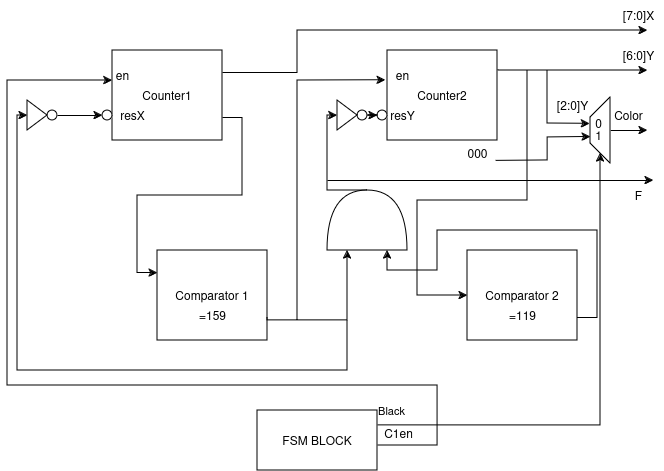

The diagram above was exported from draw.io. Its source (the exported page's mxGraphModel, read from the mxfile embedded in the PNG):
<mxGraphModel dx="987" dy="568" grid="1" gridSize="10" guides="1" tooltips="1" connect="1" arrows="1" fold="1" page="1" pageScale="1" pageWidth="850" pageHeight="1100" math="0" shadow="0">
  <root>
    <mxCell id="0" />
    <mxCell id="1" parent="0" />
    <mxCell id="JuhMSzbS8SR6b3yUNPMT-6" style="edgeStyle=orthogonalEdgeStyle;rounded=0;orthogonalLoop=1;jettySize=auto;html=1;exitX=1;exitY=0.75;exitDx=0;exitDy=0;entryX=0;entryY=0.25;entryDx=0;entryDy=0;" edge="1" parent="1" source="JuhMSzbS8SR6b3yUNPMT-1" target="JuhMSzbS8SR6b3yUNPMT-4">
      <mxGeometry relative="1" as="geometry" />
    </mxCell>
    <mxCell id="JuhMSzbS8SR6b3yUNPMT-41" style="edgeStyle=orthogonalEdgeStyle;rounded=0;orthogonalLoop=1;jettySize=auto;html=1;exitX=1;exitY=0.25;exitDx=0;exitDy=0;" edge="1" parent="1" source="JuhMSzbS8SR6b3yUNPMT-1">
      <mxGeometry relative="1" as="geometry">
        <mxPoint x="650" y="70" as="targetPoint" />
        <Array as="points">
          <mxPoint x="300" y="112" />
          <mxPoint x="300" y="70" />
        </Array>
      </mxGeometry>
    </mxCell>
    <mxCell id="JuhMSzbS8SR6b3yUNPMT-1" value="Counter1" style="rounded=0;whiteSpace=wrap;html=1;" vertex="1" parent="1">
      <mxGeometry x="115" y="90" width="110" height="90" as="geometry" />
    </mxCell>
    <mxCell id="JuhMSzbS8SR6b3yUNPMT-43" style="edgeStyle=orthogonalEdgeStyle;rounded=0;orthogonalLoop=1;jettySize=auto;html=1;exitX=1.006;exitY=0.211;exitDx=0;exitDy=0;exitPerimeter=0;" edge="1" parent="1" source="JuhMSzbS8SR6b3yUNPMT-2">
      <mxGeometry relative="1" as="geometry">
        <mxPoint x="650" y="109.99857142857144" as="targetPoint" />
        <mxPoint x="530" y="110" as="sourcePoint" />
        <Array as="points">
          <mxPoint x="501" y="110" />
        </Array>
      </mxGeometry>
    </mxCell>
    <mxCell id="JuhMSzbS8SR6b3yUNPMT-2" value="&lt;div&gt;Counter2&lt;/div&gt;" style="rounded=0;whiteSpace=wrap;html=1;" vertex="1" parent="1">
      <mxGeometry x="390" y="90" width="110" height="90" as="geometry" />
    </mxCell>
    <mxCell id="JuhMSzbS8SR6b3yUNPMT-4" value="&lt;div&gt;Comparator 1&lt;/div&gt;" style="rounded=0;whiteSpace=wrap;html=1;" vertex="1" parent="1">
      <mxGeometry x="160" y="290" width="110" height="90" as="geometry" />
    </mxCell>
    <mxCell id="JuhMSzbS8SR6b3yUNPMT-5" value="&lt;div&gt;Comparator 2&lt;br&gt;&lt;/div&gt;" style="rounded=0;whiteSpace=wrap;html=1;" vertex="1" parent="1">
      <mxGeometry x="470" y="290" width="110" height="90" as="geometry" />
    </mxCell>
    <mxCell id="JuhMSzbS8SR6b3yUNPMT-11" style="edgeStyle=orthogonalEdgeStyle;rounded=0;orthogonalLoop=1;jettySize=auto;html=1;exitX=1;exitY=0.5;exitDx=0;exitDy=0;exitPerimeter=0;entryX=0;entryY=0.5;entryDx=0;entryDy=0;" edge="1" parent="1" source="JuhMSzbS8SR6b3yUNPMT-7" target="JuhMSzbS8SR6b3yUNPMT-26">
      <mxGeometry relative="1" as="geometry">
        <mxPoint x="380" y="160" as="targetPoint" />
        <Array as="points">
          <mxPoint x="330" y="230" />
          <mxPoint x="330" y="155" />
        </Array>
      </mxGeometry>
    </mxCell>
    <mxCell id="JuhMSzbS8SR6b3yUNPMT-7" value="" style="shape=or;whiteSpace=wrap;html=1;rotation=-90;" vertex="1" parent="1">
      <mxGeometry x="340" y="220" width="60" height="80" as="geometry" />
    </mxCell>
    <mxCell id="JuhMSzbS8SR6b3yUNPMT-8" style="edgeStyle=orthogonalEdgeStyle;rounded=0;orthogonalLoop=1;jettySize=auto;html=1;exitX=1;exitY=0.75;exitDx=0;exitDy=0;entryX=0;entryY=0.75;entryDx=0;entryDy=0;entryPerimeter=0;" edge="1" parent="1" source="JuhMSzbS8SR6b3yUNPMT-5" target="JuhMSzbS8SR6b3yUNPMT-7">
      <mxGeometry relative="1" as="geometry" />
    </mxCell>
    <mxCell id="JuhMSzbS8SR6b3yUNPMT-9" style="edgeStyle=orthogonalEdgeStyle;rounded=0;orthogonalLoop=1;jettySize=auto;html=1;exitX=1;exitY=0.75;exitDx=0;exitDy=0;entryX=0;entryY=0.25;entryDx=0;entryDy=0;entryPerimeter=0;" edge="1" parent="1" source="JuhMSzbS8SR6b3yUNPMT-4" target="JuhMSzbS8SR6b3yUNPMT-7">
      <mxGeometry relative="1" as="geometry">
        <Array as="points">
          <mxPoint x="270" y="360" />
          <mxPoint x="350" y="360" />
        </Array>
      </mxGeometry>
    </mxCell>
    <mxCell id="JuhMSzbS8SR6b3yUNPMT-31" value="" style="edgeStyle=orthogonalEdgeStyle;rounded=0;orthogonalLoop=1;jettySize=auto;html=1;" edge="1" parent="1" source="JuhMSzbS8SR6b3yUNPMT-10" target="JuhMSzbS8SR6b3yUNPMT-30">
      <mxGeometry relative="1" as="geometry" />
    </mxCell>
    <mxCell id="JuhMSzbS8SR6b3yUNPMT-10" value="" style="ellipse;whiteSpace=wrap;html=1;aspect=fixed;" vertex="1" parent="1">
      <mxGeometry x="360" y="150" width="10" height="10" as="geometry" />
    </mxCell>
    <mxCell id="JuhMSzbS8SR6b3yUNPMT-13" value="resY" style="text;html=1;align=center;verticalAlign=middle;resizable=0;points=[];autosize=1;strokeColor=none;fillColor=none;" vertex="1" parent="1">
      <mxGeometry x="380" y="140" width="50" height="30" as="geometry" />
    </mxCell>
    <mxCell id="JuhMSzbS8SR6b3yUNPMT-14" value="resX" style="text;html=1;align=center;verticalAlign=middle;resizable=0;points=[];autosize=1;strokeColor=none;fillColor=none;" vertex="1" parent="1">
      <mxGeometry x="110" y="140" width="50" height="30" as="geometry" />
    </mxCell>
    <mxCell id="JuhMSzbS8SR6b3yUNPMT-15" value="" style="endArrow=classic;html=1;rounded=0;entryX=0;entryY=0.5;entryDx=0;entryDy=0;" edge="1" parent="1" target="JuhMSzbS8SR6b3yUNPMT-25">
      <mxGeometry width="50" height="50" relative="1" as="geometry">
        <mxPoint x="350" y="360" as="sourcePoint" />
        <mxPoint x="60" y="220" as="targetPoint" />
        <Array as="points">
          <mxPoint x="350" y="410" />
          <mxPoint x="20" y="410" />
          <mxPoint x="20" y="155" />
        </Array>
      </mxGeometry>
    </mxCell>
    <mxCell id="JuhMSzbS8SR6b3yUNPMT-27" value="" style="edgeStyle=orthogonalEdgeStyle;rounded=0;orthogonalLoop=1;jettySize=auto;html=1;entryX=0;entryY=0.5;entryDx=0;entryDy=0;" edge="1" parent="1" source="JuhMSzbS8SR6b3yUNPMT-16" target="JuhMSzbS8SR6b3yUNPMT-28">
      <mxGeometry relative="1" as="geometry">
        <mxPoint x="80" y="155" as="targetPoint" />
      </mxGeometry>
    </mxCell>
    <mxCell id="JuhMSzbS8SR6b3yUNPMT-16" value="" style="ellipse;whiteSpace=wrap;html=1;aspect=fixed;" vertex="1" parent="1">
      <mxGeometry x="50" y="150" width="10" height="10" as="geometry" />
    </mxCell>
    <mxCell id="JuhMSzbS8SR6b3yUNPMT-19" value="&lt;div&gt;en&lt;br&gt;&lt;/div&gt;" style="text;html=1;align=center;verticalAlign=middle;resizable=0;points=[];autosize=1;strokeColor=none;fillColor=none;" vertex="1" parent="1">
      <mxGeometry x="105" y="100" width="40" height="30" as="geometry" />
    </mxCell>
    <mxCell id="JuhMSzbS8SR6b3yUNPMT-24" value="&lt;div&gt;en&lt;br&gt;&lt;/div&gt;" style="text;html=1;align=center;verticalAlign=middle;resizable=0;points=[];autosize=1;strokeColor=none;fillColor=none;" vertex="1" parent="1">
      <mxGeometry x="385" y="100" width="40" height="30" as="geometry" />
    </mxCell>
    <mxCell id="JuhMSzbS8SR6b3yUNPMT-25" value="" style="triangle;whiteSpace=wrap;html=1;rotation=0;" vertex="1" parent="1">
      <mxGeometry x="30" y="140" width="20" height="30" as="geometry" />
    </mxCell>
    <mxCell id="JuhMSzbS8SR6b3yUNPMT-26" value="" style="triangle;whiteSpace=wrap;html=1;rotation=0;" vertex="1" parent="1">
      <mxGeometry x="340" y="140" width="20" height="30" as="geometry" />
    </mxCell>
    <mxCell id="JuhMSzbS8SR6b3yUNPMT-28" value="" style="ellipse;whiteSpace=wrap;html=1;aspect=fixed;" vertex="1" parent="1">
      <mxGeometry x="105" y="150" width="10" height="10" as="geometry" />
    </mxCell>
    <mxCell id="JuhMSzbS8SR6b3yUNPMT-30" value="" style="ellipse;whiteSpace=wrap;html=1;aspect=fixed;" vertex="1" parent="1">
      <mxGeometry x="380" y="150" width="10" height="10" as="geometry" />
    </mxCell>
    <mxCell id="JuhMSzbS8SR6b3yUNPMT-33" value="" style="endArrow=classic;html=1;rounded=0;entryX=0.081;entryY=0.657;entryDx=0;entryDy=0;entryPerimeter=0;" edge="1" parent="1" target="JuhMSzbS8SR6b3yUNPMT-24">
      <mxGeometry width="50" height="50" relative="1" as="geometry">
        <mxPoint x="300" y="360" as="sourcePoint" />
        <mxPoint x="320" y="200" as="targetPoint" />
        <Array as="points">
          <mxPoint x="300" y="240" />
          <mxPoint x="300" y="120" />
        </Array>
      </mxGeometry>
    </mxCell>
    <mxCell id="JuhMSzbS8SR6b3yUNPMT-37" style="edgeStyle=orthogonalEdgeStyle;rounded=0;orthogonalLoop=1;jettySize=auto;html=1;exitX=0.992;exitY=0.612;exitDx=0;exitDy=0;exitPerimeter=0;" edge="1" parent="1" source="JuhMSzbS8SR6b3yUNPMT-34">
      <mxGeometry relative="1" as="geometry">
        <mxPoint x="114.97" y="120" as="targetPoint" />
        <mxPoint x="389.97" y="485" as="sourcePoint" />
        <Array as="points">
          <mxPoint x="379" y="485" />
          <mxPoint x="440" y="485" />
          <mxPoint x="440" y="425" />
          <mxPoint x="10" y="425" />
          <mxPoint x="10" y="120" />
        </Array>
      </mxGeometry>
    </mxCell>
    <mxCell id="JuhMSzbS8SR6b3yUNPMT-53" style="edgeStyle=orthogonalEdgeStyle;rounded=0;orthogonalLoop=1;jettySize=auto;html=1;exitX=1;exitY=0.25;exitDx=0;exitDy=0;" edge="1" parent="1" source="JuhMSzbS8SR6b3yUNPMT-34" target="JuhMSzbS8SR6b3yUNPMT-46">
      <mxGeometry relative="1" as="geometry">
        <Array as="points">
          <mxPoint x="603" y="465" />
        </Array>
      </mxGeometry>
    </mxCell>
    <mxCell id="JuhMSzbS8SR6b3yUNPMT-54" value="Black" style="edgeLabel;html=1;align=center;verticalAlign=middle;resizable=0;points=[];" vertex="1" connectable="0" parent="JuhMSzbS8SR6b3yUNPMT-53">
      <mxGeometry x="-0.944" y="-2" relative="1" as="geometry">
        <mxPoint y="-17" as="offset" />
      </mxGeometry>
    </mxCell>
    <mxCell id="JuhMSzbS8SR6b3yUNPMT-34" value="FSM BLOCK" style="rounded=0;whiteSpace=wrap;html=1;" vertex="1" parent="1">
      <mxGeometry x="260" y="450" width="120" height="60" as="geometry" />
    </mxCell>
    <mxCell id="JuhMSzbS8SR6b3yUNPMT-35" value="=159" style="text;html=1;align=center;verticalAlign=middle;resizable=0;points=[];autosize=1;strokeColor=none;fillColor=none;" vertex="1" parent="1">
      <mxGeometry x="190" y="340" width="50" height="30" as="geometry" />
    </mxCell>
    <mxCell id="JuhMSzbS8SR6b3yUNPMT-36" value="=119" style="text;html=1;align=center;verticalAlign=middle;resizable=0;points=[];autosize=1;strokeColor=none;fillColor=none;" vertex="1" parent="1">
      <mxGeometry x="500" y="340" width="50" height="30" as="geometry" />
    </mxCell>
    <mxCell id="JuhMSzbS8SR6b3yUNPMT-38" value="" style="endArrow=classic;html=1;rounded=0;" edge="1" parent="1">
      <mxGeometry width="50" height="50" relative="1" as="geometry">
        <mxPoint x="330" y="220" as="sourcePoint" />
        <mxPoint x="656" y="220" as="targetPoint" />
      </mxGeometry>
    </mxCell>
    <mxCell id="JuhMSzbS8SR6b3yUNPMT-39" value="&lt;div&gt;F&lt;/div&gt;" style="text;html=1;align=center;verticalAlign=middle;resizable=0;points=[];autosize=1;strokeColor=none;fillColor=none;" vertex="1" parent="1">
      <mxGeometry x="626" y="220" width="30" height="30" as="geometry" />
    </mxCell>
    <mxCell id="JuhMSzbS8SR6b3yUNPMT-44" value="&lt;div&gt;[7:0]X&lt;/div&gt;" style="text;html=1;align=center;verticalAlign=middle;resizable=0;points=[];autosize=1;strokeColor=none;fillColor=none;" vertex="1" parent="1">
      <mxGeometry x="616" y="40" width="50" height="30" as="geometry" />
    </mxCell>
    <mxCell id="JuhMSzbS8SR6b3yUNPMT-45" value="[6:0]Y" style="text;html=1;align=center;verticalAlign=middle;resizable=0;points=[];autosize=1;strokeColor=none;fillColor=none;" vertex="1" parent="1">
      <mxGeometry x="616" y="80" width="50" height="30" as="geometry" />
    </mxCell>
    <mxCell id="JuhMSzbS8SR6b3yUNPMT-49" style="edgeStyle=orthogonalEdgeStyle;rounded=0;orthogonalLoop=1;jettySize=auto;html=1;exitX=0.5;exitY=1;exitDx=0;exitDy=0;" edge="1" parent="1" source="JuhMSzbS8SR6b3yUNPMT-46">
      <mxGeometry relative="1" as="geometry">
        <mxPoint x="650" y="170.1428571428571" as="targetPoint" />
      </mxGeometry>
    </mxCell>
    <mxCell id="JuhMSzbS8SR6b3yUNPMT-46" value="" style="shape=trapezoid;perimeter=trapezoidPerimeter;whiteSpace=wrap;html=1;fixedSize=1;rotation=-90;" vertex="1" parent="1">
      <mxGeometry x="570" y="160" width="66" height="20" as="geometry" />
    </mxCell>
    <mxCell id="JuhMSzbS8SR6b3yUNPMT-47" value="" style="endArrow=classic;html=1;rounded=0;entryX=0.602;entryY=-0.029;entryDx=0;entryDy=0;entryPerimeter=0;" edge="1" parent="1" target="JuhMSzbS8SR6b3yUNPMT-46">
      <mxGeometry width="50" height="50" relative="1" as="geometry">
        <mxPoint x="550" y="110" as="sourcePoint" />
        <mxPoint x="360" y="220" as="targetPoint" />
        <Array as="points">
          <mxPoint x="550" y="163" />
        </Array>
      </mxGeometry>
    </mxCell>
    <mxCell id="JuhMSzbS8SR6b3yUNPMT-48" value="" style="endArrow=classic;html=1;rounded=0;entryX=0.402;entryY=0.011;entryDx=0;entryDy=0;entryPerimeter=0;exitX=0.96;exitY=0.747;exitDx=0;exitDy=0;exitPerimeter=0;" edge="1" parent="1" source="JuhMSzbS8SR6b3yUNPMT-51" target="JuhMSzbS8SR6b3yUNPMT-46">
      <mxGeometry width="50" height="50" relative="1" as="geometry">
        <mxPoint x="500" y="200" as="sourcePoint" />
        <mxPoint x="580" y="177" as="targetPoint" />
        <Array as="points">
          <mxPoint x="550" y="200" />
          <mxPoint x="550" y="177" />
        </Array>
      </mxGeometry>
    </mxCell>
    <mxCell id="JuhMSzbS8SR6b3yUNPMT-50" value="&lt;div&gt;Color&lt;/div&gt;" style="text;html=1;align=center;verticalAlign=middle;resizable=0;points=[];autosize=1;strokeColor=none;fillColor=none;" vertex="1" parent="1">
      <mxGeometry x="606" y="140" width="50" height="30" as="geometry" />
    </mxCell>
    <mxCell id="JuhMSzbS8SR6b3yUNPMT-51" value="000" style="text;html=1;align=center;verticalAlign=middle;resizable=0;points=[];autosize=1;strokeColor=none;fillColor=none;" vertex="1" parent="1">
      <mxGeometry x="460" y="178" width="40" height="30" as="geometry" />
    </mxCell>
    <mxCell id="JuhMSzbS8SR6b3yUNPMT-52" value="[2:0]Y" style="text;html=1;align=center;verticalAlign=middle;resizable=0;points=[];autosize=1;strokeColor=none;fillColor=none;" vertex="1" parent="1">
      <mxGeometry x="550" y="130" width="50" height="30" as="geometry" />
    </mxCell>
    <mxCell id="JuhMSzbS8SR6b3yUNPMT-55" value="C1en" style="text;html=1;align=center;verticalAlign=middle;resizable=0;points=[];autosize=1;strokeColor=none;fillColor=none;" vertex="1" parent="1">
      <mxGeometry x="376" y="458" width="50" height="30" as="geometry" />
    </mxCell>
    <mxCell id="JuhMSzbS8SR6b3yUNPMT-57" value="" style="endArrow=classic;html=1;rounded=0;entryX=0;entryY=0.5;entryDx=0;entryDy=0;" edge="1" parent="1" target="JuhMSzbS8SR6b3yUNPMT-5">
      <mxGeometry width="50" height="50" relative="1" as="geometry">
        <mxPoint x="530" y="110" as="sourcePoint" />
        <mxPoint x="380" y="260" as="targetPoint" />
        <Array as="points">
          <mxPoint x="530" y="240" />
          <mxPoint x="420" y="240" />
          <mxPoint x="420" y="335" />
        </Array>
      </mxGeometry>
    </mxCell>
    <mxCell id="JuhMSzbS8SR6b3yUNPMT-58" value="0" style="text;html=1;align=center;verticalAlign=middle;resizable=0;points=[];autosize=1;strokeColor=none;fillColor=none;" vertex="1" parent="1">
      <mxGeometry x="586" y="148" width="30" height="30" as="geometry" />
    </mxCell>
    <mxCell id="JuhMSzbS8SR6b3yUNPMT-59" value="1" style="text;html=1;align=center;verticalAlign=middle;resizable=0;points=[];autosize=1;strokeColor=none;fillColor=none;" vertex="1" parent="1">
      <mxGeometry x="586" y="160" width="30" height="30" as="geometry" />
    </mxCell>
  </root>
</mxGraphModel>